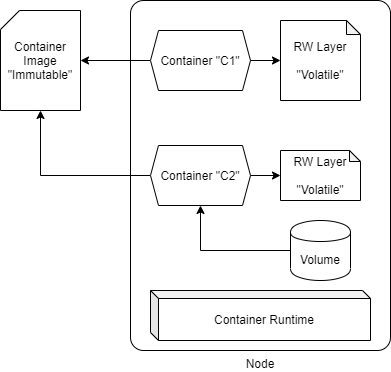

The diagram above was exported from draw.io. Its source (the exported page's mxGraphModel, read from the mxfile embedded in the PNG):
<mxGraphModel dx="1024" dy="584" grid="1" gridSize="10" guides="1" tooltips="1" connect="1" arrows="1" fold="1" page="1" pageScale="1" pageWidth="1169" pageHeight="827" math="0" shadow="0">
  <root>
    <mxCell id="itp0wz68oqX9DJMPzEUl-0" />
    <mxCell id="itp0wz68oqX9DJMPzEUl-1" parent="itp0wz68oqX9DJMPzEUl-0" />
    <mxCell id="itp0wz68oqX9DJMPzEUl-2" value="Node&lt;br&gt;" style="rounded=1;whiteSpace=wrap;html=1;arcSize=5;labelPosition=center;verticalLabelPosition=bottom;align=center;verticalAlign=top;" parent="itp0wz68oqX9DJMPzEUl-1" vertex="1">
      <mxGeometry x="550" y="30" width="260" height="350" as="geometry" />
    </mxCell>
    <mxCell id="itp0wz68oqX9DJMPzEUl-3" value="Container Runtime" style="shape=cube;whiteSpace=wrap;html=1;boundedLbl=1;backgroundOutline=1;darkOpacity=0.05;darkOpacity2=0.1;size=8;" parent="itp0wz68oqX9DJMPzEUl-1" vertex="1">
      <mxGeometry x="570" y="320" width="220" height="50" as="geometry" />
    </mxCell>
    <mxCell id="itp0wz68oqX9DJMPzEUl-7" style="edgeStyle=orthogonalEdgeStyle;rounded=0;orthogonalLoop=1;jettySize=auto;html=1;" parent="itp0wz68oqX9DJMPzEUl-1" source="itp0wz68oqX9DJMPzEUl-4" target="itp0wz68oqX9DJMPzEUl-6" edge="1">
      <mxGeometry relative="1" as="geometry" />
    </mxCell>
    <mxCell id="itp0wz68oqX9DJMPzEUl-10" value="" style="edgeStyle=orthogonalEdgeStyle;rounded=0;orthogonalLoop=1;jettySize=auto;html=1;" parent="itp0wz68oqX9DJMPzEUl-1" source="itp0wz68oqX9DJMPzEUl-4" target="itp0wz68oqX9DJMPzEUl-9" edge="1">
      <mxGeometry relative="1" as="geometry" />
    </mxCell>
    <mxCell id="itp0wz68oqX9DJMPzEUl-4" value="Container &quot;C1&quot;" style="shape=hexagon;perimeter=hexagonPerimeter2;whiteSpace=wrap;html=1;size=0.07988491716056198;" parent="itp0wz68oqX9DJMPzEUl-1" vertex="1">
      <mxGeometry x="570" y="60" width="100" height="60" as="geometry" />
    </mxCell>
    <mxCell id="itp0wz68oqX9DJMPzEUl-8" style="edgeStyle=orthogonalEdgeStyle;rounded=0;orthogonalLoop=1;jettySize=auto;html=1;" parent="itp0wz68oqX9DJMPzEUl-1" source="itp0wz68oqX9DJMPzEUl-5" target="itp0wz68oqX9DJMPzEUl-6" edge="1">
      <mxGeometry relative="1" as="geometry" />
    </mxCell>
    <mxCell id="itp0wz68oqX9DJMPzEUl-12" style="edgeStyle=orthogonalEdgeStyle;rounded=0;orthogonalLoop=1;jettySize=auto;html=1;" parent="itp0wz68oqX9DJMPzEUl-1" source="itp0wz68oqX9DJMPzEUl-5" target="itp0wz68oqX9DJMPzEUl-11" edge="1">
      <mxGeometry relative="1" as="geometry" />
    </mxCell>
    <mxCell id="itp0wz68oqX9DJMPzEUl-5" value="Container &quot;C2&quot;" style="shape=hexagon;perimeter=hexagonPerimeter2;whiteSpace=wrap;html=1;size=0.07988491716056198;" parent="itp0wz68oqX9DJMPzEUl-1" vertex="1">
      <mxGeometry x="570" y="175" width="100" height="60" as="geometry" />
    </mxCell>
    <mxCell id="itp0wz68oqX9DJMPzEUl-6" value="Container&lt;br&gt;Image&lt;br&gt;&quot;Immutable&quot;" style="shape=card;whiteSpace=wrap;html=1;size=19;" parent="itp0wz68oqX9DJMPzEUl-1" vertex="1">
      <mxGeometry x="420" y="39.99999999999998" width="80" height="100" as="geometry" />
    </mxCell>
    <mxCell id="itp0wz68oqX9DJMPzEUl-9" value="RW Layer&lt;br&gt;&lt;br&gt;&quot;Volatile&quot;" style="shape=note;whiteSpace=wrap;html=1;backgroundOutline=1;darkOpacity=0.05;size=14;" parent="itp0wz68oqX9DJMPzEUl-1" vertex="1">
      <mxGeometry x="700" y="50" width="80" height="80" as="geometry" />
    </mxCell>
    <mxCell id="itp0wz68oqX9DJMPzEUl-11" value="RW Layer&lt;br&gt;&lt;br&gt;&quot;Volatile&quot;" style="shape=note;whiteSpace=wrap;html=1;backgroundOutline=1;darkOpacity=0.05;size=11;" parent="itp0wz68oqX9DJMPzEUl-1" vertex="1">
      <mxGeometry x="700" y="180" width="80" height="50" as="geometry" />
    </mxCell>
    <mxCell id="itp0wz68oqX9DJMPzEUl-14" style="edgeStyle=orthogonalEdgeStyle;rounded=0;orthogonalLoop=1;jettySize=auto;html=1;entryX=0.5;entryY=1;entryDx=0;entryDy=0;" parent="itp0wz68oqX9DJMPzEUl-1" source="itp0wz68oqX9DJMPzEUl-13" target="itp0wz68oqX9DJMPzEUl-5" edge="1">
      <mxGeometry relative="1" as="geometry" />
    </mxCell>
    <mxCell id="itp0wz68oqX9DJMPzEUl-13" value="Volume" style="shape=cylinder;whiteSpace=wrap;html=1;boundedLbl=1;backgroundOutline=1;" parent="itp0wz68oqX9DJMPzEUl-1" vertex="1">
      <mxGeometry x="710" y="250" width="60" height="60" as="geometry" />
    </mxCell>
  </root>
</mxGraphModel>